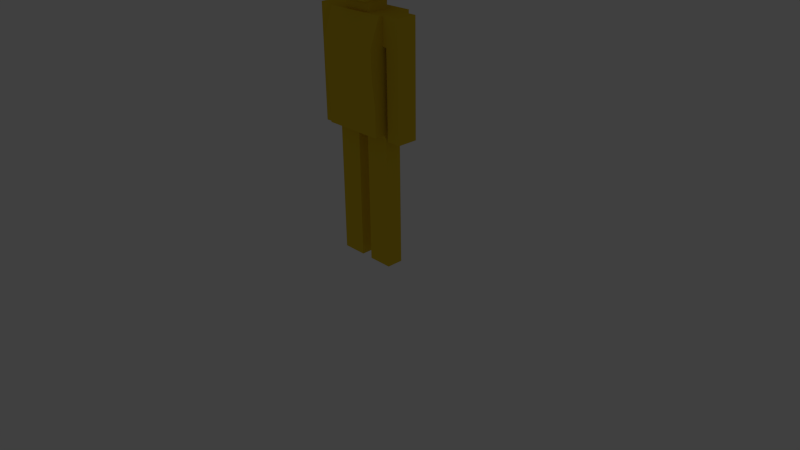 # Source: Shape_Keys_MOREtest.blend  (saved by Blender 2.72.0; exported with 4.5.12 LTS)
import bpy
from mathutils import Matrix  # noqa: F401  (used for matrix-valued properties, if any)

bpy.ops.wm.read_factory_settings(use_empty=True)
scene = bpy.context.scene
scene.name = 'Scene'

# ---- collections
col_collection_1 = bpy.data.collections.new('Collection 1'); scene.collection.children.link(col_collection_1)
col_collection_1.hide_render = True
col_collection_1.hide_viewport = True
col_collection_2 = bpy.data.collections.new('Collection 2'); scene.collection.children.link(col_collection_2)

# ---- materials (node trees are filled in below, after node groups)
mat_material_003 = bpy.data.materials.new('Material.003')
mat_material_003.alpha_threshold = 0.0
mat_material_003.use_transparent_shadow = False
mat_material_003.diffuse_color = (0.8, 0.0113, 0.01794, 1.0)
mat_material_003.roughness = 0.5
mat_material = bpy.data.materials.new('Material')
mat_material.alpha_threshold = 0.0
mat_material.use_transparent_shadow = False
mat_material.diffuse_color = (0.2323, 0.8, 0.1423, 1.0)
mat_material.roughness = 0.5
mat_material_002 = bpy.data.materials.new('Material.002')
mat_material_002.alpha_threshold = 0.0
mat_material_002.use_transparent_shadow = False
mat_material_002.diffuse_color = (0.8, 0.5657, 0.02211, 1.0)
mat_material_002.roughness = 0.5

# ---- material node trees

# ---- world
world_world = bpy.data.worlds.new('World'); scene.world = world_world
world_world.color = (0.05088, 0.05088, 0.05088)
world_world.use_sun_shadow = False
world_world.sun_shadow_jitter_overblur = 0.0
world_world.cycles.sampling_method = 'MANUAL'
world_world.cycles.sample_map_resolution = 256

# ---- cameras
cam_camera = bpy.data.cameras.new('Camera')
cam_camera.clip_end = 100.0
cam_camera.lens = 35.0
cam_camera.sensor_width = 32.0
cam_camera.sensor_height = 18.0
cam_camera.ortho_scale = 7.314
cam_camera.dof.focus_distance = 0.0
cam_camera.dof.aperture_fstop = 128.0

# ---- lights
light_lamp = bpy.data.lights.new('Lamp', 'SUN')
light_lamp.transmission_factor = 0.0
light_lamp.cutoff_distance = 30.0
light_lamp.angle = 0.1993
light_lamp.energy = 1.0
light_lamp.shadow_buffer_clip_start = 1.001
light_lamp.shadow_soft_size = 0.1
light_lamp.shadow_cascade_max_distance = 1000.0
light_lamp.cycles.use_multiple_importance_sampling = False

# ---- meshes
me_cone = bpy.data.meshes.new('Cone')
me_cone.from_pydata([(2.32e-07, 1.0, 2.021), (-6.255e-08, 5.202e-07, 0.02121), (-0.1951, 0.9808, 2.021), (-0.3827, 0.9239, 2.021), (-0.5556, 0.8315, 2.021), (-0.7071, 0.7071, 2.021), (-0.8315, 0.5556, 2.021), (-0.9239, 0.3827, 2.021), (-0.9808, 0.1951, 2.021), (-1.0, 5.179e-08, 2.021), (-0.9808, -0.1951, 2.021), (-0.9239, -0.3827, 2.021), (-0.8315, -0.5556, 2.021), (-0.7071, -0.7071, 2.021), (-0.5556, -0.8315, 2.021), (-0.3827, -0.9239, 2.021), (-0.1951, -0.9808, 2.021), (5.727e-07, -1.0, 2.021), (0.1951, -0.9808, 2.021), (0.3827, -0.9239, 2.021), (0.5556, -0.8315, 2.021), (0.7071, -0.7071, 2.021), (0.8315, -0.5556, 2.021), (0.9239, -0.3827, 2.021), (0.9808, -0.1951, 2.021), (1.0, 9.568e-07, 2.021), (0.9808, 0.1951, 2.021), (0.9239, 0.3827, 2.021), (0.8315, 0.5556, 2.021), (0.7071, 0.7071, 2.021), (0.5556, 0.8315, 2.021), (0.3827, 0.9239, 2.021), (0.1951, 0.9808, 2.021)], [], [(31, 1, 32), (0, 1, 2), (30, 1, 31), (29, 1, 30), (28, 1, 29), (27, 1, 28), (26, 1, 27), (25, 1, 26), (24, 1, 25), (23, 1, 24), (22, 1, 23), (21, 1, 22), (20, 1, 21), (19, 1, 20), (18, 1, 19), (17, 1, 18), (16, 1, 17), (15, 1, 16), (14, 1, 15), (13, 1, 14), (12, 1, 13), (11, 1, 12), (10, 1, 11), (9, 1, 10), (8, 1, 9), (7, 1, 8), (6, 1, 7), (5, 1, 6), (4, 1, 5), (3, 1, 4), (32, 1, 0), (2, 1, 3), (0, 2, 3, 4, 5, 6, 7, 8, 9, 10, 11, 12, 13, 14, 15, 16, 17, 18, 19, 20, 21, 22, 23, 24, 25, 26, 27, 28, 29, 30, 31, 32)])
me_cone.materials.append(mat_material_003)
me_cone.use_remesh_preserve_volume = False
me_cone.use_remesh_preserve_attributes = False
me_cone.use_mirror_vertex_groups = False
me_cone.update()
me_plane = bpy.data.meshes.new('Plane')
me_plane.from_pydata([(-1.0, -1.0, 0.0), (1.0, -1.0, 0.0), (-1.0, 1.0, 0.0), (1.0, 1.0, 0.0)], [], [(0, 1, 3, 2)])
me_plane.materials.append(mat_material)
me_plane.use_remesh_preserve_volume = False
me_plane.use_remesh_preserve_attributes = False
me_plane.use_mirror_vertex_groups = False
me_plane.update()
me_bmmesh = bpy.data.meshes.new('bmMesh')
me_bmmesh.from_pydata([(3.114, 0.0, -11.14), (0.6132, 0.0, -11.14), (0.6132, 0.8368, -11.14), (1.8, 0.0, -11.14), (0.6132, -0.8368, -11.14), (3.114, -0.8368, -11.14), (3.114, 0.8368, -11.14), (1.8, -0.8368, -11.14), (1.8, 0.8368, -5.798), (1.8, -0.8368, -5.798), (3.114, 0.8368, -5.798), (3.114, -0.8368, -5.798), (0.6132, -0.8368, -5.798), (0.6132, 0.8368, -5.798), (0.6132, 0.0, -5.798), (3.114, 0.0, -2.676), (0.6132, 0.0, -2.676), (0.6132, 0.8368, -2.676), (1.8, 0.8368, -11.14), (0.6132, -0.8368, -2.676), (3.114, -0.8368, -2.676), (3.114, 0.8368, -2.676), (1.8, -0.8368, -2.676), (1.8, 0.8368, 1.937), (1.8, -0.8368, 1.937), (3.114, 0.8368, 1.937), (3.114, -0.8368, 1.937), (0.6132, -0.8368, 1.937), (3.114, 0.0, -5.798), (0.6132, 0.8368, 1.937), (0.6132, 0.0, 1.937), (3.111, 0.0, 2.365), (1.8, 0.8368, -2.676), (3.111, -1.041, 2.365), (3.111, 1.041, 2.365), (1.477, -1.041, 2.365), (1.477, 1.041, 2.365), (3.556, 1.041, 1.878), (3.556, -1.041, 1.878), (3.556, 0.0, 1.878), (5.003, 0.0, 1.878), (5.003, -1.041, 1.878), (5.003, 1.041, 1.878), (1.663, -1.762, 14.18), (1.663, 1.762, 14.18), (-0.1864, -1.762, 14.18), (-0.1864, 1.762, 14.18), (1.477, 2.082, 5.062), (3.111, -1.041, 5.062), (1.477, 1.041, 2.365), (1.477, -1.041, 2.365), (1.663, 0.0, 14.18), (-0.1864, 0.0, 14.18), (3.111, 1.041, 5.062), (3.111, 1.041, 10.46), (3.111, -1.041, 10.46), (-0.1864, 0.0, 17.4), (1.663, 0.0, 17.4), (1.477, 2.082, 10.46), (-0.1864, 1.762, 17.4), (1.477, -1.041, 13.15), (1.477, 1.041, 13.15), (-0.1864, -1.762, 17.4), (1.663, 1.762, 17.4), (1.663, -1.762, 17.4), (1.477, -2.082, 5.062), (1.477, -2.441, 10.46), (5.003, 1.041, 7.451), (3.111, 1.041, 2.365), (5.003, -1.041, 7.451), (3.111, 2.082, 5.062), (1.477, 2.082, 13.15), (5.003, 0.0, 7.451), (3.111, -1.041, 13.15), (3.556, 0.0, 7.451), (3.556, -1.041, 7.451), (3.556, 1.041, 7.451), (3.111, -2.082, 5.062), (1.477, -2.082, 2.365), (1.477, 0.0, 14.04), (3.111, -2.441, 10.46), (1.477, -1.405, 13.15), (1.477, 2.082, 2.365), (3.111, 1.041, 13.15), (1.477, 1.041, 14.04), (3.111, 2.082, 10.46), (1.477, -1.041, 14.04), (3.556, 1.041, 9.7), (3.111, -1.041, 2.365), (3.556, -1.041, 9.7), (3.114, 0.0, 1.937), (3.111, 0.0, 10.46), (3.111, -1.041, 7.759), (3.111, 0.0, 5.062), (3.111, 1.041, 7.759), (3.556, 0.0, 9.7), (5.003, 0.0, 9.7), (1.477, 2.082, 7.759), (1.477, 0.0, 13.15), (1.477, -2.377, 7.759), (5.003, -1.041, 9.7), (5.003, 1.041, 9.7), (5.003, 1.041, 10.46), (5.003, -1.041, 10.46), (5.003, -1.041, 13.15), (5.003, 1.041, 13.15), (3.111, 0.0, 7.759), (3.111, 0.0, 2.365), (5.003, 0.0, 10.46), (3.111, 2.082, 7.759), (5.003, 0.0, 13.15), (3.111, 0.0, 13.15), (3.556, 0.0, 13.15), (3.111, -2.377, 7.759), (3.556, 0.0, 10.46), (3.111, -1.405, 13.15), (3.111, 2.082, 13.15), (3.556, 1.041, 13.15), (3.556, -1.041, 13.15), (3.111, -2.082, 2.365), (3.111, 2.082, 2.365), (3.556, -1.041, 10.46), (3.556, 1.041, 10.46), (-3.114, 0.0, -11.14), (-0.6132, 0.0, -11.14), (-0.6132, 0.8368, -11.14), (-1.8, 0.0, -11.14), (-0.6132, -0.8368, -11.14), (-3.114, -0.8368, -11.14), (-3.114, 0.8368, -11.14), (-1.8, -0.8368, -11.14), (-1.8, 0.8368, -5.798), (-1.8, -0.8368, -5.798), (-3.114, 0.8368, -5.798), (-3.114, -0.8368, -5.798), (-0.6132, -0.8368, -5.798), (-0.6132, 0.8368, -5.798), (-0.6132, 0.0, -5.798), (-3.114, 0.0, -2.676), (-0.6132, 0.0, -2.676), (-0.6132, 0.8368, -2.676), (-1.8, 0.8368, -11.14), (-0.6132, -0.8368, -2.676), (-3.114, -0.8368, -2.676), (-3.114, 0.8368, -2.676), (-1.8, -0.8368, -2.676), (-1.8, 0.8368, 1.937), (-1.8, -0.8368, 1.937), (-3.114, 0.8368, 1.937), (-3.114, -0.8368, 1.937), (-0.6132, -0.8368, 1.937), (-3.114, 0.0, -5.798), (-0.6132, 0.8368, 1.937), (-0.6132, 0.0, 1.937), (-3.111, 0.0, 2.365), (0.0, 0.0, 2.365), (0.0, 1.041, 2.365), (-1.8, 0.8368, -2.676), (0.0, -1.041, 2.365), (-3.111, -1.041, 2.365), (-3.111, 1.041, 2.365), (-1.477, -1.041, 2.365), (-1.477, 1.041, 2.365), (-3.556, 1.041, 1.878), (-3.556, -1.041, 1.878), (-3.556, 0.0, 1.878), (-5.003, 0.0, 1.878), (-5.003, -1.041, 1.878), (-5.003, 1.041, 1.878), (-1.663, -1.762, 14.18), (-1.663, 1.762, 14.18), (0.1864, -1.762, 14.18), (0.1864, 1.762, 14.18), (-1.477, 2.082, 5.062), (-3.111, -1.041, 5.062), (-1.477, 1.041, 2.365), (-1.477, -1.041, 2.365), (-1.663, 0.0, 14.18), (0.1864, 0.0, 14.18), (-3.111, 1.041, 5.062), (-3.111, 1.041, 10.46), (-3.111, -1.041, 10.46), (0.1864, 0.0, 17.4), (-1.663, 0.0, 17.4), (-1.477, 2.082, 10.46), (0.1864, 1.762, 17.4), (-1.477, -1.041, 13.15), (-1.477, 1.041, 13.15), (0.1864, -1.762, 17.4), (-1.663, 1.762, 17.4), (-1.663, -1.762, 17.4), (-1.477, -2.082, 5.062), (-1.477, -2.441, 10.46), (-5.003, 1.041, 7.451), (-3.111, 1.041, 2.365), (-5.003, -1.041, 7.451), (-3.111, 2.082, 5.062), (-1.477, 2.082, 13.15), (-5.003, 0.0, 7.451), (-3.111, -1.041, 13.15), (-3.556, 0.0, 7.451), (-3.556, -1.041, 7.451), (-3.556, 1.041, 7.451), (-3.111, -2.082, 5.062), (0.0, 0.0, 14.04), (-1.477, -2.082, 2.365), (-1.477, 0.0, 14.04), (-3.111, -2.441, 10.46), (0.0, 1.041, 14.04), (-1.477, -1.405, 13.15), (-1.477, 2.082, 2.365), (-3.111, 1.041, 13.15), (0.0, -1.041, 14.04), (-1.477, 1.041, 14.04), (-3.111, 2.082, 10.46), (-1.477, -1.041, 14.04), (-3.556, 1.041, 9.7), (-3.111, -1.041, 2.365), (-3.556, -1.041, 9.7), (0.0, -1.041, 2.365), (-3.114, 0.0, 1.937), (0.0, 1.041, 2.365), (-3.111, 0.0, 10.46), (-3.111, -1.041, 7.759), (-3.111, 0.0, 5.062), (0.0, 2.082, 10.46), (0.0, 2.082, 5.062), (-3.111, 1.041, 7.759), (-3.556, 0.0, 9.7), (-5.003, 0.0, 9.7), (0.0, -1.041, 13.15), (-1.477, 2.082, 7.759), (0.0, -2.082, 5.062), (0.0, 1.041, 13.15), (-1.477, 0.0, 13.15), (0.0, -2.441, 10.46), (-1.477, -2.377, 7.759), (-5.003, -1.041, 9.7), (-5.003, 1.041, 9.7), (-5.003, 1.041, 10.46), (-5.003, -1.041, 10.46), (-5.003, -1.041, 13.15), (-5.003, 1.041, 13.15), (0.0, -2.377, 7.759), (0.0, 0.0, 13.15), (0.0, 2.082, 7.759), (-3.111, 0.0, 7.759), (0.0, 0.0, 2.365), (-3.111, 0.0, 2.365), (-5.003, 0.0, 10.46), (-3.111, 2.082, 7.759), (0.0, 2.082, 13.15), (-5.003, 0.0, 13.15), (-3.111, 0.0, 13.15), (0.0, 2.082, 2.365), (-3.556, 0.0, 13.15), (0.0, -1.405, 13.15), (-3.111, -2.377, 7.759), (-3.556, 0.0, 10.46), (0.0, -2.082, 2.365), (-3.111, -1.405, 13.15), (-3.111, 2.082, 13.15), (-3.556, 1.041, 13.15), (-3.556, -1.041, 13.15), (-3.111, -2.082, 2.365), (-3.111, 2.082, 2.365), (-3.556, -1.041, 10.46), (-3.556, 1.041, 10.46)], [], [(34, 31, 90, 25), (57, 63, 59, 56), (30, 29, 17, 16), (13, 8, 18, 2), (15, 20, 11, 28), (21, 15, 28, 10), (1, 2, 18, 3), (50, 219, 158, 35), (12, 14, 1, 4), (17, 32, 8, 13), (11, 9, 7, 5), (7, 3, 0, 5), (27, 30, 16, 19), (26, 24, 22, 20), (4, 1, 3, 7), (22, 19, 12, 9), (32, 21, 10, 8), (19, 16, 14, 12), (31, 33, 26, 90), (25, 90, 15, 21), (23, 25, 21, 32), (33, 35, 24, 26), (29, 23, 32, 17), (35, 158, 27, 24), (158, 155, 30, 27), (8, 10, 6, 18), (3, 18, 6, 0), (28, 11, 5, 0), (101, 96, 72, 67), (9, 12, 4, 7), (87, 101, 67, 76), (156, 36, 23, 29), (155, 156, 29, 30), (36, 34, 25, 23), (51, 44, 63, 57), (245, 97, 47, 226), (92, 113, 77, 48), (45, 43, 64, 62), (93, 48, 88, 107), (97, 109, 70, 47), (226, 47, 82, 254), (38, 39, 40, 41), (68, 107, 31, 34), (221, 254, 82, 49), (106, 92, 48, 93), (72, 69, 41, 40), (75, 74, 39, 38), (95, 87, 76, 74), (67, 72, 40, 42), (259, 219, 50, 78), (74, 76, 37, 39), (78, 50, 88, 119), (111, 73, 118, 112), (94, 106, 93, 53), (70, 53, 68, 120), (76, 67, 42, 37), (73, 115, 80, 55), (116, 83, 54, 85), (208, 204, 52, 46), (83, 111, 112, 117), (109, 94, 53, 70), (46, 52, 56, 59), (85, 54, 94, 109), (91, 55, 92, 106), (90, 26, 20, 15), (16, 17, 13, 14), (49, 68, 34, 36), (60, 98, 79, 86), (204, 212, 45, 52), (71, 116, 85, 58), (98, 61, 84, 79), (24, 27, 19, 22), (221, 49, 36, 156), (212, 86, 43, 45), (61, 233, 208, 84), (88, 50, 35, 33), (80, 66, 99, 113), (10, 28, 0, 6), (14, 13, 2, 1), (20, 22, 9, 11), (111, 83, 61, 98), (89, 95, 74, 75), (225, 58, 97, 245), (83, 116, 71, 61), (103, 121, 89, 100), (117, 112, 110, 105), (100, 89, 75, 69), (108, 103, 100, 96), (115, 81, 66, 80), (81, 60, 230, 256), (114, 122, 87, 95), (86, 79, 51, 43), (81, 256, 235, 66), (102, 108, 96, 101), (251, 71, 58, 225), (54, 83, 117, 122), (55, 91, 114, 121), (77, 65, 78, 119), (118, 121, 103, 104), (73, 55, 121, 118), (105, 110, 108, 102), (113, 99, 65, 77), (99, 243, 232, 65), (66, 235, 243, 99), (65, 232, 259, 78), (110, 104, 103, 108), (112, 118, 104, 110), (121, 114, 95, 89), (61, 71, 251, 233), (122, 117, 105, 102), (115, 73, 60, 81), (91, 54, 122, 114), (122, 102, 101, 87), (73, 111, 98, 60), (84, 208, 46, 44), (58, 85, 109, 97), (64, 57, 56, 62), (43, 51, 57, 64), (230, 60, 86, 212), (79, 84, 44, 51), (55, 80, 113, 92), (54, 91, 106, 94), (53, 93, 107, 68), (52, 45, 62, 56), (44, 46, 59, 63), (107, 88, 33, 31), (49, 82, 120, 68), (48, 77, 119, 88), (47, 70, 120, 82), (96, 100, 69, 72), (39, 37, 42, 40), (69, 75, 38, 41), (160, 148, 220, 154), (183, 182, 185, 189), (153, 139, 140, 152), (136, 125, 141, 131), (138, 151, 134, 143), (144, 133, 151, 138), (124, 126, 141, 125), (176, 161, 158, 219), (135, 127, 124, 137), (140, 136, 131, 157), (134, 128, 130, 132), (130, 128, 123, 126), (150, 142, 139, 153), (149, 143, 145, 147), (127, 130, 126, 124), (145, 132, 135, 142), (157, 131, 133, 144), (142, 135, 137, 139), (154, 220, 149, 159), (148, 144, 138, 220), (146, 157, 144, 148), (159, 149, 147, 161), (152, 140, 157, 146), (161, 147, 150, 158), (158, 150, 153, 155), (131, 141, 129, 133), (126, 123, 129, 141), (151, 123, 128, 134), (238, 193, 198, 229), (132, 130, 127, 135), (216, 202, 193, 238), (156, 152, 146, 162), (155, 153, 152, 156), (162, 146, 148, 160), (177, 183, 189, 170), (245, 226, 173, 231), (223, 174, 203, 257), (171, 188, 190, 169), (224, 248, 217, 174), (231, 173, 196, 250), (226, 254, 210, 173), (164, 167, 166, 165), (194, 160, 154, 248), (221, 175, 210, 254), (219, 158, 155, 247), (246, 224, 174, 223), (198, 166, 167, 195), (201, 164, 165, 200), (228, 200, 202, 216), (193, 168, 166, 198), (259, 205, 176, 219), (200, 165, 163, 202), (205, 264, 217, 176), (247, 155, 156, 221), (253, 255, 263, 199), (227, 179, 224, 246), (196, 265, 194, 179), (202, 163, 168, 193), (199, 181, 207, 260), (261, 214, 180, 211), (208, 172, 178, 204), (211, 262, 255, 253), (250, 196, 179, 227), (172, 185, 182, 178), (214, 250, 227, 180), (222, 246, 223, 181), (220, 138, 143, 149), (139, 137, 136, 140), (175, 162, 160, 194), (186, 215, 206, 234), (204, 178, 171, 212), (197, 184, 214, 261), (234, 206, 213, 187), (147, 145, 142, 150), (221, 156, 162, 175), (212, 171, 169, 215), (187, 213, 208, 233), (217, 159, 161, 176), (207, 257, 236, 192), (133, 129, 123, 151), (137, 124, 125, 136), (143, 134, 132, 145), (253, 234, 187, 211), (218, 201, 200, 228), (225, 245, 231, 184), (211, 187, 197, 261), (240, 237, 218, 266), (262, 242, 252, 255), (237, 195, 201, 218), (249, 229, 237, 240), (260, 207, 192, 209), (209, 256, 230, 186), (258, 228, 216, 267), (215, 169, 177, 206), (209, 192, 235, 256), (239, 238, 229, 249), (244, 204, 212, 230), (251, 225, 184, 197), (180, 267, 262, 211), (181, 266, 258, 222), (203, 264, 205, 191), (263, 241, 240, 266), (199, 263, 266, 181), (242, 239, 249, 252), (257, 203, 191, 236), (236, 191, 232, 243), (192, 236, 243, 235), (191, 205, 259, 232), (252, 249, 240, 241), (255, 252, 241, 263), (266, 218, 228, 258), (187, 233, 251, 197), (233, 208, 204, 244), (267, 239, 242, 262), (260, 209, 186, 199), (222, 258, 267, 180), (267, 216, 238, 239), (199, 186, 234, 253), (213, 170, 172, 208), (184, 231, 250, 214), (190, 188, 182, 183), (169, 190, 183, 177), (230, 212, 215, 186), (206, 177, 170, 213), (181, 223, 257, 207), (180, 227, 246, 222), (179, 194, 248, 224), (178, 182, 188, 171), (170, 189, 185, 172), (248, 154, 159, 217), (175, 194, 265, 210), (174, 217, 264, 203), (173, 210, 265, 196), (229, 198, 195, 237), (165, 166, 168, 163), (195, 167, 164, 201)])
me_bmmesh.materials.append(mat_material_002)
me_bmmesh.use_remesh_preserve_volume = False
me_bmmesh.use_remesh_preserve_attributes = False
me_bmmesh.use_mirror_vertex_groups = False
me_bmmesh.update()

# ---- objects
ob_pointer = bpy.data.objects.new('pointer', me_cone)
ob_floor = bpy.data.objects.new('Floor', me_plane)
ob_lamp = bpy.data.objects.new('Lamp', light_lamp)
ob_camera = bpy.data.objects.new('Camera', cam_camera)
ob_blockman = bpy.data.objects.new('blockMan', me_bmmesh)

# ---- transforms, parenting, visibility, modifiers, constraints
ob_pointer.location = (-1.535, -14.48, 0.05331)
ob_pointer.lineart.crease_threshold = 0.0
ob_floor.location = (0.0, 0.0, 0.0)
ob_floor.scale = (68.07, 68.07, 68.07)
ob_floor.lineart.crease_threshold = 0.0
ob_lamp.location = (4.076, -86.99, 34.9)
ob_lamp.rotation_euler = (1.209, -1.017, 0.7351)
ob_lamp.lock_rotations_4d = False
ob_lamp.empty_display_type = 'ARROWS'
ob_lamp.color = (0.0, 0.0, 0.0, 0.0)
ob_lamp.lineart.crease_threshold = 0.0
ob_camera.location = (7.481, -6.508, 5.344)
ob_camera.rotation_euler = (1.109, 0.01082, 0.8149)
ob_camera.lock_rotations_4d = False
ob_camera.empty_display_type = 'ARROWS'
ob_camera.color = (0.0, 0.0, 0.0, 0.0)
ob_camera.display_type = 'WIRE'
ob_camera.lineart.crease_threshold = 0.0
ob_blockman.location = (0.0, 0.0, 1.454)
ob_blockman.scale = (0.129, 0.129, 0.129)
ob_blockman.lineart.crease_threshold = 0.0

# ---- collection membership
col_collection_1.objects.link(ob_pointer)
col_collection_1.objects.link(ob_floor)
col_collection_1.objects.link(ob_lamp)
col_collection_1.objects.link(ob_camera)
col_collection_2.objects.link(ob_blockman)

# ---- scene / render settings (as saved in the file)
scene.camera = ob_camera
scene.frame_start = 1; scene.frame_end = 250; scene.frame_set(99)
scene.render.engine = 'BLENDER_EEVEE_NEXT'
scene.render.resolution_percentage = 50
scene.render.dither_intensity = 0.0
scene.cycles.use_denoising = False
scene.cycles.samples = 10
scene.cycles.sampling_pattern = 'TABULATED_SOBOL'
scene.cycles.light_sampling_threshold = 0.0
scene.cycles.use_adaptive_sampling = False
scene.cycles.use_light_tree = False
scene.cycles.blur_glossy = 0.0
scene.cycles.pixel_filter_type = 'GAUSSIAN'
scene.cycles.sample_clamp_indirect = 0.0
scene.view_settings.view_transform = 'Standard'
bpy.context.view_layer.update()
